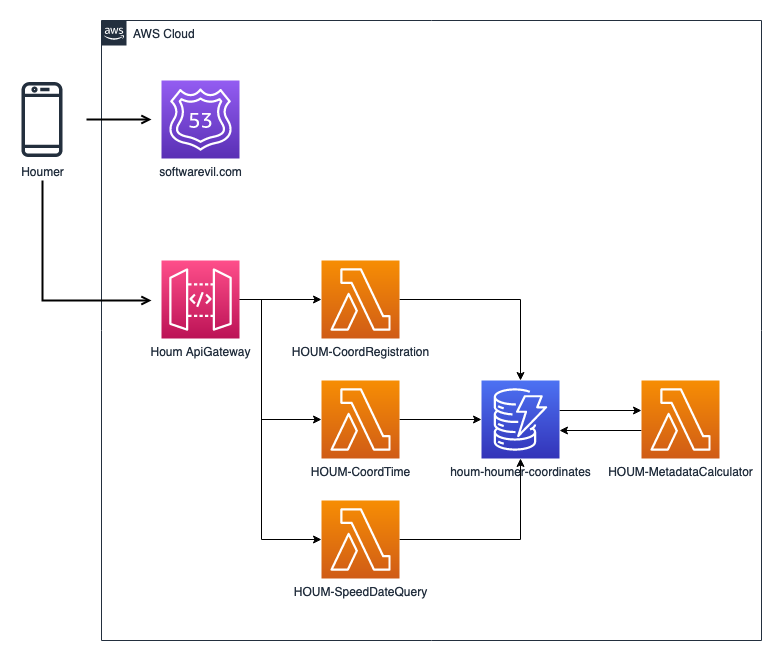

The diagram above was exported from draw.io. Its source (the exported page's mxGraphModel, read from the mxfile embedded in the PNG):
<mxGraphModel dx="1252" dy="837" grid="1" gridSize="10" guides="1" tooltips="1" connect="1" arrows="1" fold="1" page="1" pageScale="1" pageWidth="1169" pageHeight="827" math="0" shadow="0">
  <root>
    <mxCell id="0" />
    <mxCell id="1" parent="0" />
    <mxCell id="UEzPUAAOIrF-is8g5C7q-74" value="AWS Cloud" style="points=[[0,0],[0.25,0],[0.5,0],[0.75,0],[1,0],[1,0.25],[1,0.5],[1,0.75],[1,1],[0.75,1],[0.5,1],[0.25,1],[0,1],[0,0.75],[0,0.5],[0,0.25]];outlineConnect=0;gradientColor=none;html=1;whiteSpace=wrap;fontSize=12;fontStyle=0;shape=mxgraph.aws4.group;grIcon=mxgraph.aws4.group_aws_cloud_alt;strokeColor=#232F3E;fillColor=none;verticalAlign=top;align=left;spacingLeft=30;fontColor=#232F3E;dashed=0;labelBackgroundColor=#ffffff;" parent="1" vertex="1">
      <mxGeometry x="300" y="80" width="660" height="620" as="geometry" />
    </mxCell>
    <mxCell id="UEzPUAAOIrF-is8g5C7q-89" value="" style="edgeStyle=orthogonalEdgeStyle;rounded=0;orthogonalLoop=1;jettySize=auto;html=1;endArrow=open;endFill=0;strokeWidth=2;" parent="1" edge="1">
      <mxGeometry relative="1" as="geometry">
        <Array as="points">
          <mxPoint x="241" y="360" />
          <mxPoint x="350" y="360" />
        </Array>
        <mxPoint x="241" y="240" as="sourcePoint" />
        <mxPoint x="350" y="360" as="targetPoint" />
      </mxGeometry>
    </mxCell>
    <mxCell id="UEzPUAAOIrF-is8g5C7q-106" style="edgeStyle=orthogonalEdgeStyle;rounded=0;orthogonalLoop=1;jettySize=auto;html=1;endArrow=open;endFill=0;strokeWidth=2;" parent="1" edge="1">
      <mxGeometry relative="1" as="geometry">
        <mxPoint x="284.9917274384684" y="179" as="sourcePoint" />
        <mxPoint x="350" y="179" as="targetPoint" />
      </mxGeometry>
    </mxCell>
    <mxCell id="UjAilu1Jz0qVOynHrLKV-1" value="Houmer" style="sketch=0;outlineConnect=0;fontColor=#232F3E;gradientColor=none;fillColor=#232F3D;strokeColor=none;dashed=0;verticalLabelPosition=bottom;verticalAlign=top;align=center;html=1;fontSize=12;fontStyle=0;aspect=fixed;pointerEvents=1;shape=mxgraph.aws4.mobile_client;" vertex="1" parent="1">
      <mxGeometry x="220" y="140" width="41" height="78" as="geometry" />
    </mxCell>
    <mxCell id="UjAilu1Jz0qVOynHrLKV-2" value="softwarevil.com" style="sketch=0;points=[[0,0,0],[0.25,0,0],[0.5,0,0],[0.75,0,0],[1,0,0],[0,1,0],[0.25,1,0],[0.5,1,0],[0.75,1,0],[1,1,0],[0,0.25,0],[0,0.5,0],[0,0.75,0],[1,0.25,0],[1,0.5,0],[1,0.75,0]];outlineConnect=0;fontColor=#232F3E;gradientColor=#945DF2;gradientDirection=north;fillColor=#5A30B5;strokeColor=#ffffff;dashed=0;verticalLabelPosition=bottom;verticalAlign=top;align=center;html=1;fontSize=12;fontStyle=0;aspect=fixed;shape=mxgraph.aws4.resourceIcon;resIcon=mxgraph.aws4.route_53;" vertex="1" parent="1">
      <mxGeometry x="360" y="140" width="78" height="78" as="geometry" />
    </mxCell>
    <mxCell id="UjAilu1Jz0qVOynHrLKV-10" style="edgeStyle=orthogonalEdgeStyle;rounded=0;orthogonalLoop=1;jettySize=auto;html=1;" edge="1" parent="1" source="UjAilu1Jz0qVOynHrLKV-3" target="UjAilu1Jz0qVOynHrLKV-4">
      <mxGeometry relative="1" as="geometry" />
    </mxCell>
    <mxCell id="UjAilu1Jz0qVOynHrLKV-13" style="edgeStyle=orthogonalEdgeStyle;rounded=0;orthogonalLoop=1;jettySize=auto;html=1;" edge="1" parent="1" source="UjAilu1Jz0qVOynHrLKV-3" target="UjAilu1Jz0qVOynHrLKV-5">
      <mxGeometry relative="1" as="geometry">
        <Array as="points">
          <mxPoint x="460" y="359" />
          <mxPoint x="460" y="479" />
        </Array>
      </mxGeometry>
    </mxCell>
    <mxCell id="UjAilu1Jz0qVOynHrLKV-14" style="edgeStyle=orthogonalEdgeStyle;rounded=0;orthogonalLoop=1;jettySize=auto;html=1;" edge="1" parent="1" source="UjAilu1Jz0qVOynHrLKV-3" target="UjAilu1Jz0qVOynHrLKV-6">
      <mxGeometry relative="1" as="geometry">
        <Array as="points">
          <mxPoint x="460" y="359" />
          <mxPoint x="460" y="599" />
        </Array>
      </mxGeometry>
    </mxCell>
    <mxCell id="UjAilu1Jz0qVOynHrLKV-3" value="Houm ApiGateway" style="sketch=0;points=[[0,0,0],[0.25,0,0],[0.5,0,0],[0.75,0,0],[1,0,0],[0,1,0],[0.25,1,0],[0.5,1,0],[0.75,1,0],[1,1,0],[0,0.25,0],[0,0.5,0],[0,0.75,0],[1,0.25,0],[1,0.5,0],[1,0.75,0]];outlineConnect=0;fontColor=#232F3E;gradientColor=#FF4F8B;gradientDirection=north;fillColor=#BC1356;strokeColor=#ffffff;dashed=0;verticalLabelPosition=bottom;verticalAlign=top;align=center;html=1;fontSize=12;fontStyle=0;aspect=fixed;shape=mxgraph.aws4.resourceIcon;resIcon=mxgraph.aws4.api_gateway;" vertex="1" parent="1">
      <mxGeometry x="360" y="320" width="78" height="78" as="geometry" />
    </mxCell>
    <mxCell id="UjAilu1Jz0qVOynHrLKV-9" style="edgeStyle=orthogonalEdgeStyle;rounded=0;orthogonalLoop=1;jettySize=auto;html=1;" edge="1" parent="1" source="UjAilu1Jz0qVOynHrLKV-4" target="UjAilu1Jz0qVOynHrLKV-7">
      <mxGeometry relative="1" as="geometry" />
    </mxCell>
    <mxCell id="UjAilu1Jz0qVOynHrLKV-4" value="HOUM-CoordRegistration" style="sketch=0;points=[[0,0,0],[0.25,0,0],[0.5,0,0],[0.75,0,0],[1,0,0],[0,1,0],[0.25,1,0],[0.5,1,0],[0.75,1,0],[1,1,0],[0,0.25,0],[0,0.5,0],[0,0.75,0],[1,0.25,0],[1,0.5,0],[1,0.75,0]];outlineConnect=0;fontColor=#232F3E;gradientColor=#F78E04;gradientDirection=north;fillColor=#D05C17;strokeColor=#ffffff;dashed=0;verticalLabelPosition=bottom;verticalAlign=top;align=center;html=1;fontSize=12;fontStyle=0;aspect=fixed;shape=mxgraph.aws4.resourceIcon;resIcon=mxgraph.aws4.lambda;" vertex="1" parent="1">
      <mxGeometry x="520" y="320" width="78" height="78" as="geometry" />
    </mxCell>
    <mxCell id="UjAilu1Jz0qVOynHrLKV-15" style="edgeStyle=orthogonalEdgeStyle;rounded=0;orthogonalLoop=1;jettySize=auto;html=1;" edge="1" parent="1" source="UjAilu1Jz0qVOynHrLKV-5" target="UjAilu1Jz0qVOynHrLKV-7">
      <mxGeometry relative="1" as="geometry" />
    </mxCell>
    <mxCell id="UjAilu1Jz0qVOynHrLKV-5" value="HOUM-CoordTime" style="sketch=0;points=[[0,0,0],[0.25,0,0],[0.5,0,0],[0.75,0,0],[1,0,0],[0,1,0],[0.25,1,0],[0.5,1,0],[0.75,1,0],[1,1,0],[0,0.25,0],[0,0.5,0],[0,0.75,0],[1,0.25,0],[1,0.5,0],[1,0.75,0]];outlineConnect=0;fontColor=#232F3E;gradientColor=#F78E04;gradientDirection=north;fillColor=#D05C17;strokeColor=#ffffff;dashed=0;verticalLabelPosition=bottom;verticalAlign=top;align=center;html=1;fontSize=12;fontStyle=0;aspect=fixed;shape=mxgraph.aws4.resourceIcon;resIcon=mxgraph.aws4.lambda;" vertex="1" parent="1">
      <mxGeometry x="520" y="440" width="78" height="78" as="geometry" />
    </mxCell>
    <mxCell id="UjAilu1Jz0qVOynHrLKV-16" style="edgeStyle=orthogonalEdgeStyle;rounded=0;orthogonalLoop=1;jettySize=auto;html=1;" edge="1" parent="1" source="UjAilu1Jz0qVOynHrLKV-6" target="UjAilu1Jz0qVOynHrLKV-7">
      <mxGeometry relative="1" as="geometry" />
    </mxCell>
    <mxCell id="UjAilu1Jz0qVOynHrLKV-6" value="HOUM-SpeedDateQuery" style="sketch=0;points=[[0,0,0],[0.25,0,0],[0.5,0,0],[0.75,0,0],[1,0,0],[0,1,0],[0.25,1,0],[0.5,1,0],[0.75,1,0],[1,1,0],[0,0.25,0],[0,0.5,0],[0,0.75,0],[1,0.25,0],[1,0.5,0],[1,0.75,0]];outlineConnect=0;fontColor=#232F3E;gradientColor=#F78E04;gradientDirection=north;fillColor=#D05C17;strokeColor=#ffffff;dashed=0;verticalLabelPosition=bottom;verticalAlign=top;align=center;html=1;fontSize=12;fontStyle=0;aspect=fixed;shape=mxgraph.aws4.resourceIcon;resIcon=mxgraph.aws4.lambda;" vertex="1" parent="1">
      <mxGeometry x="520" y="560" width="78" height="78" as="geometry" />
    </mxCell>
    <mxCell id="UjAilu1Jz0qVOynHrLKV-11" style="edgeStyle=orthogonalEdgeStyle;rounded=0;orthogonalLoop=1;jettySize=auto;html=1;" edge="1" parent="1" source="UjAilu1Jz0qVOynHrLKV-7">
      <mxGeometry relative="1" as="geometry">
        <mxPoint x="840" y="470" as="targetPoint" />
        <Array as="points">
          <mxPoint x="840" y="470" />
        </Array>
      </mxGeometry>
    </mxCell>
    <mxCell id="UjAilu1Jz0qVOynHrLKV-7" value="houm-houmer-coordinates" style="sketch=0;points=[[0,0,0],[0.25,0,0],[0.5,0,0],[0.75,0,0],[1,0,0],[0,1,0],[0.25,1,0],[0.5,1,0],[0.75,1,0],[1,1,0],[0,0.25,0],[0,0.5,0],[0,0.75,0],[1,0.25,0],[1,0.5,0],[1,0.75,0]];outlineConnect=0;fontColor=#232F3E;gradientColor=#4D72F3;gradientDirection=north;fillColor=#3334B9;strokeColor=#ffffff;dashed=0;verticalLabelPosition=bottom;verticalAlign=top;align=center;html=1;fontSize=12;fontStyle=0;aspect=fixed;shape=mxgraph.aws4.resourceIcon;resIcon=mxgraph.aws4.dynamodb;" vertex="1" parent="1">
      <mxGeometry x="680" y="440" width="78" height="78" as="geometry" />
    </mxCell>
    <mxCell id="UjAilu1Jz0qVOynHrLKV-12" style="edgeStyle=orthogonalEdgeStyle;rounded=0;orthogonalLoop=1;jettySize=auto;html=1;" edge="1" parent="1" source="UjAilu1Jz0qVOynHrLKV-8">
      <mxGeometry relative="1" as="geometry">
        <mxPoint x="758" y="490" as="targetPoint" />
        <Array as="points">
          <mxPoint x="758" y="490" />
        </Array>
      </mxGeometry>
    </mxCell>
    <mxCell id="UjAilu1Jz0qVOynHrLKV-8" value="HOUM-MetadataCalculator" style="sketch=0;points=[[0,0,0],[0.25,0,0],[0.5,0,0],[0.75,0,0],[1,0,0],[0,1,0],[0.25,1,0],[0.5,1,0],[0.75,1,0],[1,1,0],[0,0.25,0],[0,0.5,0],[0,0.75,0],[1,0.25,0],[1,0.5,0],[1,0.75,0]];outlineConnect=0;fontColor=#232F3E;gradientColor=#F78E04;gradientDirection=north;fillColor=#D05C17;strokeColor=#ffffff;dashed=0;verticalLabelPosition=bottom;verticalAlign=top;align=center;html=1;fontSize=12;fontStyle=0;aspect=fixed;shape=mxgraph.aws4.resourceIcon;resIcon=mxgraph.aws4.lambda;" vertex="1" parent="1">
      <mxGeometry x="840" y="440" width="78" height="78" as="geometry" />
    </mxCell>
  </root>
</mxGraphModel>